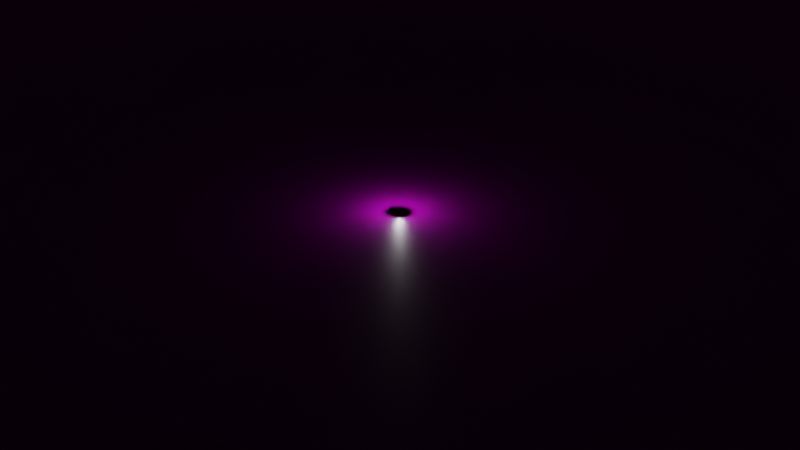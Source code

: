 # Source: StLocation.blend  (saved by Blender 3.4.6; exported with 4.5.12 LTS)
import bpy
from mathutils import Matrix  # noqa: F401  (used for matrix-valued properties, if any)

bpy.ops.wm.read_factory_settings(use_empty=True)
scene = bpy.context.scene
scene.name = 'Scene'

# ---- collections
col_collection = bpy.data.collections.new('Collection'); scene.collection.children.link(col_collection)

# ---- images (referenced by path relative to the original .blend; pixels are not part of the script)
import os
ASSET_DIR = os.environ.get("B2B_ASSET_DIR", "")  # directory of the original .blend (textures are referenced by path, not embedded)
HERE = os.path.dirname(os.path.abspath(__file__))  # packed textures are extracted next to this script under _unpacked/

def load_image(name, relpath, width, height, colorspace="sRGB"):
    """Load a texture the original file referenced (path relative to the .blend, or extracted next to this script)."""
    p = next((c for c in (os.path.join(HERE, relpath), os.path.join(ASSET_DIR, relpath)) if relpath and os.path.exists(c)), "")
    if p:
        img = bpy.data.images.load(p, check_existing=True)
        img.name = name
    else:  # same state as the original file: an image datablock whose file is absent (Cycles renders it pink)
        img = bpy.data.images.new(name, width, height)
        img.source = "FILE"
        img.filepath = "//" + (relpath or name)
    img.colorspace_settings.name = colorspace
    return img
img_tex_gradient4_png = load_image('TEX_Gradient4.png', 'TEX_Gradient4.png', 1024, 1024, 'sRGB')

# ---- materials (node trees are filled in below, after node groups)
mat_gradient = bpy.data.materials.new('Gradient')
mat_gradient.alpha_threshold = 0.0
mat_gradient.use_transparent_shadow = False
mat_gradient.line_color = (0.0, 0.0, 0.0, 1.0)

# ---- material node trees
mat_gradient.use_nodes = True; mat_gradient.node_tree.nodes.clear()
_N = mat_gradient.node_tree.nodes; _L = mat_gradient.node_tree.links
n0 = _N.new('ShaderNodeOutputMaterial'); n0.name = 'Material Output'; n0.location = (300, 300)
n1 = _N.new('ShaderNodeBsdfPrincipled'); n1.name = 'Principled BSDF'; n1.location = (10, 300)
n1.distribution = 'GGX'
n1.subsurface_method = 'RANDOM_WALK_SKIN'
n1.inputs[2].default_value = 0.4
n1.inputs[3].default_value = 1.45
n1.inputs[27].default_value = (0.0, 0.0, 0.0, 1.0)
n1.inputs[28].default_value = 1.0
n2 = _N.new('ShaderNodeTexImage'); n2.name = 'Image Texture'; n2.location = (-330, 191)
n2.image = img_tex_gradient4_png
_L.new(n1.outputs[0], n0.inputs[0])
_L.new(n2.outputs[0], n1.inputs[0])
n0.is_active_output = True

# ---- world
world_world = bpy.data.worlds.new('World'); scene.world = world_world
world_world.use_nodes = True; world_world.node_tree.nodes.clear()
_N = world_world.node_tree.nodes; _L = world_world.node_tree.links
n0 = _N.new('ShaderNodeOutputWorld'); n0.name = 'World Output'; n0.location = (300, 300)
n1 = _N.new('ShaderNodeBackground'); n1.name = 'Background'; n1.location = (10, 300)
n1.inputs[0].default_value = (0.05088, 0.05088, 0.05088, 1.0)
_L.new(n1.outputs[0], n0.inputs[0])
n0.is_active_output = True
world_world.color = (0.05088, 0.05088, 0.05088)
world_world.use_sun_shadow = False
world_world.sun_shadow_jitter_overblur = 0.0

# ---- cameras
cam_camera = bpy.data.cameras.new('Camera')
cam_camera.clip_end = 100.0
cam_camera.ortho_scale = 7.314

# ---- lights
light_light = bpy.data.lights.new('Light', 'POINT')
light_light.transmission_factor = 0.0
light_light.energy = 1000.0
light_light.shadow_soft_size = 0.1
light_light.shadow_maximum_resolution = 0.006
light_light.use_absolute_resolution = True

# ---- meshes
me_cube = bpy.data.meshes.new('Cube')
me_cube.from_pydata([(0.4049, 1.0, 2.0), (1.0, 0.4049, 2.0), (0.6326, 0.9547, 2.0), (0.8257, 0.8257, 2.0), (0.9547, 0.6326, 2.0), (1.0, 0.4049, 0.0), (0.4049, 1.0, 0.0), (0.9547, 0.6326, 0.0), (0.8257, 0.8257, 0.0), (0.6326, 0.9547, 0.0), (1.0, -0.9632, 2.0), (0.4049, -1.558, 2.0), (0.9547, -1.191, 2.0), (0.8257, -1.384, 2.0), (0.6326, -1.513, 2.0), (0.4049, -1.558, 0.0), (1.0, -0.9632, 0.0), (0.6326, -1.513, 0.0), (0.8257, -1.384, 0.0), (0.9547, -1.191, 0.0), (-1.0, 0.4049, 2.0), (-0.4049, 1.0, 2.0), (-0.9547, 0.6326, 2.0), (-0.8257, 0.8257, 2.0), (-0.6326, 0.9547, 2.0), (-0.4049, 1.0, 0.0), (-1.0, 0.4049, 0.0), (-0.6326, 0.9547, 0.0), (-0.8257, 0.8257, 0.0), (-0.9547, 0.6326, 0.0), (-0.4049, -1.558, 2.0), (-1.0, -0.9632, 2.0), (-0.6326, -1.513, 2.0), (-0.8257, -1.384, 2.0), (-0.9547, -1.191, 2.0), (-1.0, -0.9632, 0.0), (-0.4049, -1.558, 0.0), (-0.9547, -1.191, 0.0), (-0.8257, -1.384, 0.0), (-0.6326, -1.513, 0.0), (0.7315, 0.7221, 0.0), (0.4682, 0.7536, 0.0), (-0.4682, 0.7536, 0.0), (-0.7315, 0.7221, 0.0), (0.7662, 0.4361, 0.0), (0.08969, 0.09044, 0.0), (-0.08969, 0.09044, 0.0), (-0.7662, 0.4361, 0.0), (0.7662, -0.9945, 0.0), (0.4904, -1.005, 0.0), (-0.4904, -1.005, 0.0), (-0.7662, -0.9945, 0.0), (0.7315, -1.28, 0.0), (0.4682, -1.312, 0.0), (-0.4682, -1.312, 0.0), (-0.7315, -1.28, 0.0), (-0.7315, 0.7221, 2.0), (-0.4682, 0.7536, 2.0), (0.4682, 0.7536, 2.0), (0.7315, 0.7221, 2.0), (-0.7662, 0.4361, 2.0), (-0.4904, 0.4471, 2.0), (0.4904, 0.4471, 2.0), (0.7662, 0.4361, 2.0), (-0.7662, -0.9945, 2.0), (-0.4904, -1.005, 2.0), (0.4904, -1.005, 2.0), (0.7662, -0.9945, 2.0), (-0.7315, -1.28, 2.0), (-0.4682, -1.312, 2.0), (0.4682, -1.312, 2.0), (0.7315, -1.28, 2.0), (-0.7644, -1.55, -0.0009379), (-0.7644, -1.55, 0.7492), (-0.7644, -1.417, -0.0009379), (-0.7644, -1.417, 0.7492), (0.7644, -1.55, -0.0009379), (0.7644, -1.55, 0.7492), (0.7644, -1.417, -0.0009379), (0.7644, -1.417, 0.7492), (0.6408, -1.417, -0.0009378), (-0.6408, -1.417, -0.0009378), (-0.6408, -1.417, 0.7492), (0.6408, -1.417, 0.7492), (-0.6408, -1.55, -0.0009378), (0.6408, -1.55, -0.0009378), (0.6408, -1.55, 0.7492), (-0.6408, -1.55, 0.7492), (-0.7644, -1.55, 0.7839), (-0.7644, -1.382, 0.7839), (-0.7644, -1.382, -0.0009379), (-0.6408, -1.382, -0.0009378), (0.6408, -1.382, 0.7839), (0.7644, -1.382, 0.7839), (0.7644, -1.382, -0.0009379), (0.7644, -1.55, 0.7839), (-0.6408, -1.55, 0.7839), (0.6408, -1.382, -0.0009378), (-0.6408, -1.382, 0.7839), (0.6408, -1.55, 0.7839), (-0.7644, -1.55, 1.47), (-0.7644, -1.382, 1.47), (0.6408, -1.382, 1.47), (0.7644, -1.382, 1.47), (0.7644, -1.55, 1.47), (-0.6408, -1.55, 1.47), (-0.6408, -1.382, 1.47), (0.6408, -1.55, 1.47), (2.525e-09, 0.3196, 0.0), (1.994e-09, 0.2669, 0.005249), (0.06234, 0.3134, 0.0), (0.05206, 0.2617, 0.005249), (0.1223, 0.2952, 0.0), (0.1021, 0.2465, 0.005249), (0.1775, 0.2657, 0.0), (0.1483, 0.2219, 0.005249), (0.226, 0.226, 0.0), (0.1887, 0.1887, 0.005249), (0.2657, 0.1775, 0.0), (0.2219, 0.1483, 0.005249), (0.2952, 0.1223, 0.0), (0.2465, 0.1021, 0.005249), (0.3134, 0.06234, 0.0), (0.2617, 0.05206, 0.005249), (0.3196, 1.381e-09, 0.0), (0.2669, 1.391e-09, 0.005249), (0.3134, -0.06234, 0.0), (0.2617, -0.05206, 0.005249), (0.2952, -0.1223, 0.0), (0.2465, -0.1021, 0.005249), (0.2657, -0.1775, 0.0), (0.2219, -0.1483, 0.005249), (0.226, -0.226, 0.0), (0.1887, -0.1887, 0.005249), (0.1775, -0.2657, 0.0), (0.1483, -0.2219, 0.005249), (0.1223, -0.2952, 0.0), (0.1021, -0.2465, 0.005249), (0.06234, -0.3134, 0.0), (0.05206, -0.2617, 0.005249), (2.525e-09, -0.3196, 0.0), (1.994e-09, -0.2669, 0.005249), (-0.06234, -0.3134, 0.0), (-0.05206, -0.2617, 0.005249), (-0.1223, -0.2952, 0.0), (-0.1021, -0.2465, 0.005249), (-0.1775, -0.2657, 0.0), (-0.1483, -0.2219, 0.005249), (-0.226, -0.226, 0.0), (-0.1887, -0.1887, 0.005249), (-0.2657, -0.1775, 0.0), (-0.2219, -0.1483, 0.005249), (-0.2952, -0.1223, 0.0), (-0.2465, -0.1021, 0.005249), (-0.3134, -0.06234, 0.0), (-0.2617, -0.05206, 0.005249), (-0.3196, 1.381e-09, 0.0), (-0.2669, 1.391e-09, 0.005249), (-0.3134, 0.06234, 0.0), (-0.2617, 0.05206, 0.005249), (-0.2952, 0.1223, 0.0), (-0.2465, 0.1021, 0.005249), (-0.2657, 0.1775, 0.0), (-0.2219, 0.1483, 0.005249), (-0.226, 0.226, 0.0), (-0.1887, 0.1887, 0.005249), (-0.1775, 0.2657, 0.0), (-0.1483, 0.2219, 0.005249), (-0.1223, 0.2952, 0.0), (-0.1021, 0.2465, 0.005249), (-0.06234, 0.3134, 0.0), (-0.05206, 0.2617, 0.005249), (1.0, -0.2792, 0.0), (1.0, -0.2792, 2.0), (-1.0, -0.2792, 2.0), (-1.0, -0.2792, 0.0), (0.7662, -0.2792, 0.0), (0.08969, -0.08894, 0.0), (-0.08969, -0.08894, 0.0), (-0.7662, -0.2792, 0.0), (-0.7662, -0.2792, 2.0), (-0.4904, -0.2792, 2.0), (0.4904, -0.2792, 2.0), (0.7662, -0.2792, 2.0), (1.0, 0.06287, 2.0), (-1.0, 0.06287, 2.0), (1.0, 0.06287, 0.0), (-1.0, 0.06287, 0.0), (0.7662, 0.07849, 0.0), (0.1268, 0.0007487, 0.0), (-0.1268, 0.0007487, 0.0), (-0.7662, 0.07849, 0.0), (-0.7662, 0.07849, 2.0), (-0.4904, 0.08397, 2.0), (0.4904, 0.08397, 2.0), (0.7662, 0.07849, 2.0), (0.0, 1.0, 0.0), (0.0, 1.0, 2.0), (0.0, -1.558, 2.0), (0.0, -1.558, 0.0), (0.0, 0.7536, 0.0), (8.946e-09, 0.1276, 0.0), (2.98e-08, -1.005, 0.0), (0.0, -1.312, 0.0), (0.0, 0.7536, 2.0), (-2.98e-08, 0.4471, 2.0), (-2.98e-08, -1.005, 2.0), (0.0, -1.312, 2.0), (-2.98e-08, -0.2792, 2.0), (3.023e-08, -0.1261, 0.0), (3.177e-08, 0.0007487, 0.0), (-2.98e-08, 0.08397, 2.0), (-2.727e-08, 0.7129, 0.0), (0.5035, 0.5043, 0.0), (0.7121, 0.0007488, 0.0), (0.5035, -0.5028, 0.0), (-0.7121, 0.0007487, 0.0), (-0.5035, -0.5028, 0.0), (8.026e-08, -0.7114, 0.0), (-0.5035, 0.5043, 0.0), (-1.917e-08, 0.5474, 0.0), (0.3866, 0.3873, 0.0), (0.5467, 0.0007488, 0.0), (0.3866, -0.3858, 0.0), (-0.3866, -0.3858, 0.0), (-0.5467, 0.0007487, 0.0), (6.477e-08, -0.5459, 0.0), (-0.3866, 0.3873, 0.0), (0.6408, -1.403, 0.007233), (-0.6408, -1.399, 0.004291), (-0.6408, -1.402, 0.7347), (0.6408, -1.397, 0.757), (-0.6408, -1.374, 0.6896), (-0.6408, -1.401, 0.6469), (-0.6408, -1.372, 0.6064), (-0.6408, -1.399, 0.5669), (-0.6408, -1.371, 0.5269), (-0.6408, -1.398, 0.4855), (-0.6408, -1.371, 0.441), (-0.6408, -1.399, 0.3947), (-0.6408, -1.371, 0.3462), (-0.6408, -1.399, 0.2954), (-0.6408, -1.372, 0.2431), (-0.6408, -1.399, 0.1928), (-0.6408, -1.371, 0.1457), (-0.6408, -1.398, 0.0992), (-0.6408, -1.371, 0.05191), (0.6408, -1.367, 0.7138), (0.6408, -1.393, 0.6701), (0.6408, -1.364, 0.626), (0.6408, -1.39, 0.579), (0.6408, -1.362, 0.5302), (0.6408, -1.39, 0.4796), (0.6408, -1.364, 0.4291), (0.6408, -1.393, 0.3791), (0.6408, -1.368, 0.3307), (0.6408, -1.398, 0.2837), (0.6408, -1.373, 0.2382), (0.6408, -1.402, 0.193), (0.6408, -1.375, 0.1479), (0.6408, -1.403, 0.1023), (0.6408, -1.375, 0.05571), (0.3845, -1.402, 0.001409), (0.1282, -1.398, 0.006891), (-0.1282, -1.399, 0.007323), (-0.3845, -1.391, 0.01677), (-0.3845, -1.399, 0.7506), (-0.1282, -1.402, 0.7494), (0.1282, -1.403, 0.7492), (0.3845, -1.402, 0.7504), (-0.3845, -1.363, 0.06601), (-0.1282, -1.371, 0.0582), (0.1282, -1.368, 0.05784), (0.3845, -1.374, 0.05066), (-0.3845, -1.389, 0.1149), (-0.1282, -1.398, 0.108), (0.1282, -1.393, 0.109), (0.3845, -1.4, 0.09925), (-0.3845, -1.362, 0.1616), (-0.1282, -1.371, 0.156), (0.1282, -1.364, 0.1599), (0.3845, -1.372, 0.1472), (-0.3845, -1.391, 0.2069), (-0.1282, -1.399, 0.2024), (0.1282, -1.39, 0.2087), (0.3845, -1.399, 0.1938), (-0.3845, -1.364, 0.2533), (-0.1282, -1.371, 0.2478), (0.1282, -1.362, 0.256), (0.3845, -1.371, 0.2398), (-0.3845, -1.39, 0.3017), (-0.1282, -1.399, 0.2907), (0.1282, -1.39, 0.3008), (0.3845, -1.399, 0.285), (-0.3845, -1.362, 0.3496), (-0.1282, -1.371, 0.3336), (0.1282, -1.364, 0.3446), (0.3845, -1.371, 0.3302), (-0.3845, -1.39, 0.3954), (-0.1282, -1.399, 0.3758), (0.1282, -1.393, 0.3872), (0.3845, -1.4, 0.3755), (-0.3845, -1.363, 0.4416), (-0.1282, -1.371, 0.419), (0.1282, -1.367, 0.43), (0.3845, -1.372, 0.424), (-0.3845, -1.389, 0.4888), (-0.1282, -1.398, 0.4644), (0.1282, -1.397, 0.4731), (0.3845, -1.399, 0.4726), (-0.3845, -1.362, 0.5336), (-0.1282, -1.371, 0.5104), (0.1282, -1.371, 0.5171), (0.3845, -1.371, 0.5208), (-0.3845, -1.391, 0.5778), (-0.1282, -1.399, 0.558), (0.1282, -1.401, 0.5622), (0.3845, -1.399, 0.5676), (-0.3845, -1.365, 0.6208), (-0.1282, -1.372, 0.606), (0.1282, -1.374, 0.6084), (0.3845, -1.371, 0.6138), (-0.3845, -1.395, 0.6634), (-0.1282, -1.401, 0.6546), (0.1282, -1.403, 0.6554), (0.3845, -1.4, 0.6593), (-0.3845, -1.369, 0.7064), (-0.1282, -1.374, 0.7026), (0.1282, -1.375, 0.7023), (0.3845, -1.373, 0.7049), (0.581, -1.205, 0.0008299), (0.581, -1.205, 0.1635), (0.581, -1.042, 0.0008299), (0.581, -1.042, 0.1635), (0.7436, -1.205, 0.0008299), (0.7436, -1.205, 0.1635), (0.7436, -1.042, 0.0008299), (0.7436, -1.042, 0.1635), (0.66, -1.042, 0.0008299), (0.6646, -1.042, 0.0008299), (0.6646, -1.042, 0.1635), (0.66, -1.042, 0.1635), (0.6646, -1.205, 0.0008299), (0.66, -1.205, 0.0008299), (0.66, -1.205, 0.1635), (0.6646, -1.205, 0.1635), (0.581, -1.205, 0.166), (0.581, -1.042, 0.166), (0.7436, -1.042, 0.166), (0.7436, -1.205, 0.166), (0.66, -1.042, 0.166), (0.66, -1.205, 0.166), (0.6646, -1.205, 0.166), (0.6646, -1.042, 0.166), (0.9094, -0.9534, 0.0008299), (0.9094, -0.9534, 0.1635), (0.7506, -0.9182, 0.0008299), (0.7506, -0.9182, 0.1635), (0.9446, -0.7946, 0.0008299), (0.9446, -0.7946, 0.1635), (0.7858, -0.7594, 0.0008299), (0.7858, -0.7594, 0.1635), (0.7677, -0.8411, 0.0008299), (0.7687, -0.8365, 0.0008299), (0.7687, -0.8365, 0.1635), (0.7677, -0.8411, 0.1635), (0.9275, -0.8717, 0.0008299), (0.9265, -0.8763, 0.0008299), (0.9265, -0.8763, 0.1635), (0.9275, -0.8717, 0.1635), (0.9094, -0.9534, 0.166), (0.7506, -0.9182, 0.166), (0.7858, -0.7594, 0.166), (0.9446, -0.7946, 0.166), (0.7677, -0.8411, 0.166), (0.9265, -0.8763, 0.166), (0.9275, -0.8717, 0.166), (0.7687, -0.8365, 0.166), (0.7291, -1.016, -0.0009388), (0.7291, -1.016, 0.08787), (0.6424, -0.9966, -0.0009388), (0.6424, -0.9966, 0.08787), (0.7483, -0.9291, -0.0009388), (0.7483, -0.9291, 0.08787), (0.6616, -0.9099, -0.0009388), (0.6616, -0.9099, 0.08787), (0.6517, -0.9544, -0.0009388), (0.6523, -0.952, -0.0009388), (0.6523, -0.952, 0.08787), (0.6517, -0.9544, 0.08787), (0.739, -0.9712, -0.0009388), (0.7384, -0.9737, -0.0009388), (0.7384, -0.9737, 0.08787), (0.739, -0.9712, 0.08787), (0.7291, -1.016, 0.08924), (0.6424, -0.9966, 0.08924), (0.6616, -0.9099, 0.08924), (0.7483, -0.9291, 0.08924), (0.6517, -0.9544, 0.08924), (0.7384, -0.9737, 0.08924), (0.739, -0.9712, 0.08924), (0.6523, -0.952, 0.08924), (0.9081, -0.8607, 0.1674), (0.9081, -0.8607, 0.2562), (0.8599, -0.9352, 0.1674), (0.8599, -0.9352, 0.2562), (0.8335, -0.8124, 0.1674), (0.8335, -0.8124, 0.2562), (0.7853, -0.887, 0.1674), (0.7853, -0.887, 0.2562), (0.8237, -0.9118, 0.1674), (0.8215, -0.9104, 0.1674), (0.8215, -0.9104, 0.2562), (0.8237, -0.9118, 0.2562), (0.8698, -0.8359, 0.1674), (0.8719, -0.8372, 0.1674), (0.8719, -0.8372, 0.2562), (0.8698, -0.8359, 0.2562), (0.9081, -0.8607, 0.2576), (0.8599, -0.9352, 0.2576), (0.7853, -0.887, 0.2576), (0.8335, -0.8124, 0.2576), (0.8237, -0.9118, 0.2576), (0.8719, -0.8372, 0.2576), (0.8698, -0.8359, 0.2576), (0.8215, -0.9104, 0.2576), (-0.6954, -1.208, 0.002231), (-0.6954, -1.208, 0.09104), (-0.7436, -1.283, 0.002231), (-0.7436, -1.283, 0.09104), (-0.7699, -1.16, 0.002231), (-0.7699, -1.16, 0.09104), (-0.8182, -1.234, 0.002231), (-0.8182, -1.234, 0.09104), (-0.7798, -1.259, 0.002231), (-0.7819, -1.258, 0.002231), (-0.7819, -1.258, 0.09104), (-0.7798, -1.259, 0.09104), (-0.7337, -1.183, 0.002231), (-0.7316, -1.185, 0.002231), (-0.7316, -1.185, 0.09104), (-0.7337, -1.183, 0.09104), (-0.6954, -1.208, 0.09241), (-0.7436, -1.283, 0.09241), (-0.8182, -1.234, 0.09241), (-0.7699, -1.16, 0.09241), (-0.7798, -1.259, 0.09241), (-0.7316, -1.185, 0.09241), (-0.7337, -1.183, 0.09241), (-0.7819, -1.258, 0.09241)], [], [(9, 40, 7, 8), (187, 26, 20, 185), (199, 36, 30, 198), (24, 56, 22, 23), (172, 16, 10, 173), (0, 6, 9, 2), (2, 9, 8, 3), (3, 8, 7, 4), (4, 7, 5, 1), (35, 31, 34, 37), (37, 34, 33, 38), (38, 33, 32, 39), (39, 32, 30, 36), (10, 16, 19, 12), (12, 19, 18, 13), (13, 18, 17, 14), (14, 17, 15, 11), (20, 26, 29, 22), (22, 29, 28, 23), (23, 28, 27, 24), (24, 27, 25, 21), (196, 6, 0, 197), (40, 44, 5, 7), (176, 48, 16, 172), (48, 52, 19, 16), (52, 17, 18, 19), (6, 41, 40, 9), (41, 213, 44, 40), (215, 49, 48, 176), (49, 53, 52, 48), (53, 15, 17, 52), (196, 200, 41, 6), (200, 212, 213, 41), (218, 202, 49, 215), (202, 203, 53, 49), (203, 199, 15, 53), (27, 43, 42, 25), (43, 47, 219, 42), (179, 51, 50, 217), (51, 55, 54, 50), (55, 39, 36, 54), (28, 29, 43, 27), (29, 26, 47, 43), (175, 35, 51, 179), (35, 37, 55, 51), (37, 38, 39, 55), (56, 60, 20, 22), (180, 64, 31, 174), (64, 68, 34, 31), (68, 32, 33, 34), (21, 57, 56, 24), (57, 61, 60, 56), (181, 65, 64, 180), (65, 69, 68, 64), (69, 30, 32, 68), (197, 204, 57, 21), (204, 205, 61, 57), (208, 206, 65, 181), (206, 207, 69, 65), (207, 198, 30, 69), (2, 59, 58, 0), (59, 63, 62, 58), (183, 67, 66, 182), (67, 71, 70, 66), (71, 14, 11, 70), (3, 4, 59, 2), (4, 1, 63, 59), (173, 10, 67, 183), (10, 12, 71, 67), (12, 13, 14, 71), (72, 73, 75, 74), (79, 78, 94, 93), (78, 79, 77, 76), (84, 87, 73, 72), (80, 78, 76, 85), (87, 82, 98, 96), (75, 73, 88, 89), (83, 82, 87, 86), (74, 81, 84, 72), (81, 80, 85, 84), (76, 77, 86, 85), (85, 86, 87, 84), (80, 83, 92, 97), (81, 82, 83, 80), (97, 92, 93, 94), (89, 88, 100, 101), (96, 98, 106, 105), (90, 89, 98, 91), (86, 77, 95, 99), (74, 75, 89, 90), (78, 80, 97, 94), (82, 81, 91, 98), (81, 74, 90, 91), (73, 87, 96, 88), (77, 79, 93, 95), (83, 86, 99, 92), (106, 101, 100, 105), (103, 102, 107, 104), (99, 95, 104, 107), (95, 93, 103, 104), (93, 92, 102, 103), (92, 99, 107, 102), (98, 89, 101, 106), (88, 96, 105, 100), (108, 109, 111, 110), (110, 111, 113, 112), (112, 113, 115, 114), (114, 115, 117, 116), (116, 117, 119, 118), (118, 119, 121, 120), (120, 121, 123, 122), (122, 123, 125, 124), (124, 125, 127, 126), (126, 127, 129, 128), (128, 129, 131, 130), (130, 131, 133, 132), (132, 133, 135, 134), (134, 135, 137, 136), (136, 137, 139, 138), (138, 139, 141, 140), (140, 141, 143, 142), (142, 143, 145, 144), (144, 145, 147, 146), (146, 147, 149, 148), (148, 149, 151, 150), (150, 151, 153, 152), (152, 153, 155, 154), (154, 155, 157, 156), (156, 157, 159, 158), (158, 159, 161, 160), (160, 161, 163, 162), (162, 163, 165, 164), (164, 165, 167, 166), (166, 167, 169, 168), (111, 109, 171, 169, 167, 165, 163, 161, 159, 157, 155, 153, 151, 149, 147, 145, 143, 141, 139, 137, 135, 133, 131, 129, 127, 125, 123, 121, 119, 117, 115, 113), (168, 169, 171, 170), (170, 171, 109, 108), (184, 173, 183, 195), (195, 183, 182, 194), (211, 208, 181, 193), (193, 181, 180, 192), (192, 180, 174, 185), (187, 175, 179, 191), (191, 179, 217, 216), (210, 209, 177, 189), (214, 215, 176, 188), (188, 176, 172, 186), (186, 172, 173, 184), (35, 175, 174, 31), (5, 186, 184, 1), (44, 188, 186, 5), (213, 214, 188, 44), (201, 210, 189, 45), (47, 191, 216, 219), (26, 187, 191, 47), (60, 192, 185, 20), (61, 193, 192, 60), (205, 211, 193, 61), (63, 195, 194, 62), (1, 184, 195, 63), (175, 187, 185, 174), (62, 194, 211, 205), (46, 190, 210, 201), (190, 178, 209, 210), (194, 182, 208, 211), (70, 11, 198, 207), (66, 70, 207, 206), (182, 66, 206, 208), (58, 62, 205, 204), (0, 58, 204, 197), (54, 36, 199, 203), (50, 54, 203, 202), (217, 50, 202, 218), (42, 219, 212, 200), (25, 42, 200, 196), (25, 196, 197, 21), (15, 199, 198, 11), (220, 221, 213, 212), (222, 223, 215, 214), (224, 225, 216, 217), (223, 226, 218, 215), (221, 222, 214, 213), (225, 227, 219, 216), (227, 220, 212, 219), (226, 224, 217, 218), (209, 178, 224, 226), (46, 201, 220, 227), (190, 46, 227, 225), (45, 189, 222, 221), (177, 209, 226, 223), (178, 190, 225, 224), (189, 177, 223, 222), (201, 45, 221, 220), (329, 269, 231, 247), (262, 273, 261, 228), (273, 277, 260, 261), (277, 281, 259, 260), (281, 285, 258, 259), (285, 289, 257, 258), (289, 293, 256, 257), (293, 297, 255, 256), (297, 301, 254, 255), (301, 305, 253, 254), (305, 309, 252, 253), (309, 313, 251, 252), (313, 317, 250, 251), (317, 321, 249, 250), (321, 325, 248, 249), (325, 329, 247, 248), (233, 232, 326, 322), (322, 326, 327, 323), (323, 327, 328, 324), (324, 328, 329, 325), (234, 233, 322, 318), (318, 322, 323, 319), (319, 323, 324, 320), (320, 324, 325, 321), (235, 234, 318, 314), (314, 318, 319, 315), (315, 319, 320, 316), (316, 320, 321, 317), (236, 235, 314, 310), (310, 314, 315, 311), (311, 315, 316, 312), (312, 316, 317, 313), (237, 236, 310, 306), (306, 310, 311, 307), (307, 311, 312, 308), (308, 312, 313, 309), (238, 237, 306, 302), (302, 306, 307, 303), (303, 307, 308, 304), (304, 308, 309, 305), (239, 238, 302, 298), (298, 302, 303, 299), (299, 303, 304, 300), (300, 304, 305, 301), (240, 239, 298, 294), (294, 298, 299, 295), (295, 299, 300, 296), (296, 300, 301, 297), (241, 240, 294, 290), (290, 294, 295, 291), (291, 295, 296, 292), (292, 296, 297, 293), (242, 241, 290, 286), (286, 290, 291, 287), (287, 291, 292, 288), (288, 292, 293, 289), (243, 242, 286, 282), (282, 286, 287, 283), (283, 287, 288, 284), (284, 288, 289, 285), (244, 243, 282, 278), (278, 282, 283, 279), (279, 283, 284, 280), (280, 284, 285, 281), (245, 244, 278, 274), (274, 278, 279, 275), (275, 279, 280, 276), (276, 280, 281, 277), (246, 245, 274, 270), (270, 274, 275, 271), (271, 275, 276, 272), (272, 276, 277, 273), (229, 246, 270, 265), (265, 270, 271, 264), (264, 271, 272, 263), (263, 272, 273, 262), (232, 230, 266, 326), (326, 266, 267, 327), (327, 267, 268, 328), (328, 268, 269, 329), (330, 331, 333, 332), (335, 337, 348, 349), (336, 337, 335, 334), (332, 338, 343, 330), (334, 335, 345, 342), (341, 333, 347, 350), (339, 340, 337, 336), (343, 344, 331, 330), (339, 336, 334, 342), (341, 344, 345, 340), (339, 342, 343, 338), (344, 343, 342, 345), (340, 339, 338, 341), (332, 333, 341, 338), (348, 353, 352, 349), (350, 347, 346, 351), (345, 335, 349, 352), (333, 331, 346, 347), (340, 345, 352, 353), (344, 341, 350, 351), (331, 344, 351, 346), (337, 340, 353, 348), (354, 355, 357, 356), (359, 361, 372, 373), (360, 361, 359, 358), (356, 362, 367, 354), (358, 359, 369, 366), (365, 357, 371, 374), (363, 364, 361, 360), (367, 368, 355, 354), (363, 360, 358, 366), (365, 368, 369, 364), (363, 366, 367, 362), (368, 367, 366, 369), (364, 363, 362, 365), (356, 357, 365, 362), (372, 377, 376, 373), (374, 371, 370, 375), (369, 359, 373, 376), (357, 355, 370, 371), (364, 369, 376, 377), (368, 365, 374, 375), (355, 368, 375, 370), (361, 364, 377, 372), (378, 379, 381, 380), (383, 385, 396, 397), (384, 385, 383, 382), (380, 386, 391, 378), (382, 383, 393, 390), (389, 381, 395, 398), (387, 388, 385, 384), (391, 392, 379, 378), (387, 384, 382, 390), (389, 392, 393, 388), (387, 390, 391, 386), (392, 391, 390, 393), (388, 387, 386, 389), (380, 381, 389, 386), (396, 401, 400, 397), (398, 395, 394, 399), (393, 383, 397, 400), (381, 379, 394, 395), (388, 393, 400, 401), (392, 389, 398, 399), (379, 392, 399, 394), (385, 388, 401, 396), (402, 403, 405, 404), (407, 409, 420, 421), (408, 409, 407, 406), (404, 410, 415, 402), (406, 407, 417, 414), (413, 405, 419, 422), (411, 412, 409, 408), (415, 416, 403, 402), (411, 408, 406, 414), (413, 416, 417, 412), (411, 414, 415, 410), (416, 415, 414, 417), (412, 411, 410, 413), (404, 405, 413, 410), (420, 425, 424, 421), (422, 419, 418, 423), (417, 407, 421, 424), (405, 403, 418, 419), (412, 417, 424, 425), (416, 413, 422, 423), (403, 416, 423, 418), (409, 412, 425, 420), (426, 427, 429, 428), (431, 433, 444, 445), (432, 433, 431, 430), (428, 434, 439, 426), (430, 431, 441, 438), (437, 429, 443, 446), (435, 436, 433, 432), (439, 440, 427, 426), (435, 432, 430, 438), (437, 440, 441, 436), (435, 438, 439, 434), (440, 439, 438, 441), (436, 435, 434, 437), (428, 429, 437, 434), (444, 449, 448, 445), (446, 443, 442, 447), (441, 431, 445, 448), (429, 427, 442, 443), (436, 441, 448, 449), (440, 437, 446, 447), (427, 440, 447, 442), (433, 436, 449, 444)])
me_cube.polygons.foreach_set('use_smooth', [1, 1, 1, 1, 1, 1, 1, 1, 1, 1, 1, 1, 1, 1, 1, 1, 1, 1, 1, 1, 1, 1, 1, 1, 1, 1, 1, 1, 1, 1, 1, 1, 1, 1, 1, 1, 1, 1, 1, 1, 1, 1, 1, 1, 1, 1, 1, 1, 1, 1, 1, 1, 1, 1, 1, 1, 1, 1, 1, 1, 1, 1, 1, 1, 1, 1, 1, 1, 1, 1, 0, 0, 0, 0, 0, 0, 0, 0, 0, 0, 0, 0, 0, 0, 0, 0, 0, 0, 0, 0, 0, 0, 0, 0, 0, 0, 0, 0, 0, 0, 0, 0, 0, 0, 0, 0, 0, 0, 0, 0, 0, 0, 0, 0, 0, 0, 0, 0, 0, 0, 0, 0, 0, 0, 0, 0, 0, 0, 0, 0, 0, 0, 0, 0, 0, 0, 0, 1, 1, 1, 1, 1, 1, 1, 1, 1, 1, 1, 1, 1, 1, 1, 1, 1, 1, 1, 1, 1, 1, 1, 1, 1, 1, 1, 1, 1, 1, 1, 1, 1, 1, 1, 1, 1, 1, 1, 1, 1, 1, 1, 1, 1, 1, 1, 1, 1, 1, 1, 1, 1, 1, 1, 1, 0, 0, 0, 0, 0, 0, 0, 0, 0, 0, 0, 0, 0, 0, 0, 0, 0, 0, 0, 0, 0, 0, 0, 0, 0, 0, 0, 0, 0, 0, 0, 0, 0, 0, 0, 0, 0, 0, 0, 0, 0, 0, 0, 0, 0, 0, 0, 0, 0, 0, 0, 0, 0, 0, 0, 0, 0, 0, 0, 0, 0, 0, 0, 0, 0, 0, 0, 0, 0, 0, 0, 0, 0, 0, 0, 0, 0, 0, 0, 0, 0, 0, 0, 0, 0, 0, 0, 0, 0, 0, 0, 0, 0, 0, 0, 0, 0, 0, 0, 0, 0, 0, 0, 0, 0, 0, 0, 0, 0, 0, 0, 0, 0, 0, 0, 0, 0, 0, 0, 0, 0, 0, 0, 0, 0, 0, 0, 0, 0, 0, 0, 0, 0, 0, 0, 0, 0, 0, 0, 0, 0, 0, 0, 0, 0, 0, 0, 0, 0, 0, 0, 0, 0, 0, 0, 0, 0, 0, 0, 0, 0, 0, 0, 0, 0, 0, 0, 0, 0, 0, 0, 0, 0, 0, 0, 0, 0, 0, 0, 0, 0, 0, 0, 0, 0, 0, 0, 0, 0, 0])
_uv = me_cube.uv_layers.new(name='UVMap')
_uv.uv.foreach_set('vector', [0.7072, 0.5217, 0.7072, 0.5217, 0.7071, 0.5217, 0.7072, 0.5217, 0.7079, 0.5217, 0.7079, 0.5217, 0.7079, 0.5094, 0.7079, 0.5094, 0.7075, 0.5217, 0.7077, 0.5217, 0.7077, 0.5094, 0.7076, 0.5094, 0.7078, 0.5094, 0.7078, 0.5094, 0.7079, 0.5094, 0.7079, 0.5094, 0.7071, 0.5217, 0.7071, 0.5217, 0.7072, 0.5094, 0.7072, 0.5094, 0.7074, 0.5094, 0.7073, 0.5217, 0.7072, 0.5217, 0.7073, 0.5094, 0.7073, 0.5094, 0.7072, 0.5217, 0.7072, 0.5217, 0.7072, 0.5094, 0.7072, 0.5094, 0.7072, 0.5217, 0.7071, 0.5217, 0.7072, 0.5094, 0.7072, 0.5094, 0.7071, 0.5217, 0.7071, 0.5217, 0.7072, 0.5094, 0.7079, 0.5217, 0.7079, 0.5094, 0.7079, 0.5094, 0.7079, 0.5217, 0.7079, 0.5217, 0.7079, 0.5094, 0.7079, 0.5094, 0.7078, 0.5217, 0.7078, 0.5217, 0.7079, 0.5094, 0.7078, 0.5094, 0.7077, 0.5217, 0.7077, 0.5217, 0.7078, 0.5094, 0.7077, 0.5094, 0.7077, 0.5217, 0.7072, 0.5094, 0.7071, 0.5217, 0.7071, 0.5217, 0.7072, 0.5094, 0.7072, 0.5094, 0.7071, 0.5217, 0.7072, 0.5217, 0.7072, 0.5094, 0.7072, 0.5094, 0.7072, 0.5217, 0.7072, 0.5217, 0.7073, 0.5094, 0.7073, 0.5094, 0.7072, 0.5217, 0.7073, 0.5217, 0.7074, 0.5094, 0.7079, 0.5094, 0.7079, 0.5217, 0.7079, 0.5217, 0.7079, 0.5094, 0.7079, 0.5094, 0.7079, 0.5217, 0.7078, 0.5217, 0.7079, 0.5094, 0.7079, 0.5094, 0.7078, 0.5217, 0.7077, 0.5217, 0.7078, 0.5094, 0.7078, 0.5094, 0.7077, 0.5217, 0.7077, 0.5217, 0.7077, 0.5094, 0.7075, 0.5217, 0.7073, 0.5217, 0.7074, 0.5094, 0.7076, 0.5094, 0.7072, 0.5217, 0.7072, 0.5217, 0.7071, 0.5217, 0.7071, 0.5217, 0.7072, 0.5217, 0.7072, 0.5217, 0.7071, 0.5217, 0.7071, 0.5217, 0.7072, 0.5217, 0.7072, 0.5217, 0.7071, 0.5217, 0.7071, 0.5217, 0.7072, 0.5217, 0.7072, 0.5217, 0.7072, 0.5217, 0.7071, 0.5217, 0.7073, 0.5217, 0.7073, 0.5217, 0.7072, 0.5217, 0.7072, 0.5217, 0.7073, 0.5217, 0.7073, 0.5271, 0.7072, 0.5217, 0.7072, 0.5217, 0.7073, 0.5271, 0.7073, 0.5217, 0.7072, 0.5217, 0.7072, 0.5217, 0.7073, 0.5217, 0.7073, 0.5217, 0.7072, 0.5217, 0.7072, 0.5217, 0.7073, 0.5217, 0.7073, 0.5217, 0.7072, 0.5217, 0.7072, 0.5217, 0.7075, 0.5217, 0.7075, 0.5217, 0.7073, 0.5217, 0.7073, 0.5217, 0.7075, 0.5217, 0.7075, 0.5271, 0.7073, 0.5271, 0.7073, 0.5217, 0.7075, 0.5271, 0.7075, 0.5217, 0.7073, 0.5217, 0.7073, 0.5271, 0.7075, 0.5217, 0.7075, 0.5217, 0.7073, 0.5217, 0.7073, 0.5217, 0.7075, 0.5217, 0.7075, 0.5217, 0.7073, 0.5217, 0.7073, 0.5217, 0.7077, 0.5217, 0.7078, 0.5217, 0.7077, 0.5217, 0.7077, 0.5217, 0.7078, 0.5217, 0.7078, 0.5217, 0.7077, 0.5271, 0.7077, 0.5217, 0.7078, 0.5217, 0.7078, 0.5217, 0.7077, 0.5217, 0.7077, 0.5271, 0.7078, 0.5217, 0.7078, 0.5217, 0.7077, 0.5217, 0.7077, 0.5217, 0.7078, 0.5217, 0.7077, 0.5217, 0.7077, 0.5217, 0.7077, 0.5217, 0.7078, 0.5217, 0.7079, 0.5217, 0.7078, 0.5217, 0.7077, 0.5217, 0.7079, 0.5217, 0.7079, 0.5217, 0.7078, 0.5217, 0.7078, 0.5217, 0.7079, 0.5217, 0.7079, 0.5217, 0.7078, 0.5217, 0.7078, 0.5217, 0.7079, 0.5217, 0.7079, 0.5217, 0.7078, 0.5217, 0.7078, 0.5217, 0.7079, 0.5217, 0.7078, 0.5217, 0.7077, 0.5217, 0.7078, 0.5217, 0.7078, 0.5094, 0.7079, 0.5094, 0.7079, 0.5094, 0.7079, 0.5094, 0.7079, 0.5094, 0.7079, 0.5094, 0.7079, 0.5094, 0.7079, 0.5094, 0.7079, 0.5094, 0.7078, 0.5094, 0.7079, 0.5094, 0.7079, 0.5094, 0.7078, 0.5094, 0.7078, 0.5094, 0.7079, 0.5094, 0.7079, 0.5094, 0.7077, 0.5094, 0.7077, 0.5094, 0.7078, 0.5094, 0.7078, 0.5094, 0.7077, 0.5094, 0.7077, 0.5094, 0.7079, 0.5094, 0.7078, 0.5094, 0.7077, 0.5094, 0.7077, 0.5094, 0.7079, 0.5094, 0.7079, 0.5094, 0.7077, 0.5094, 0.7077, 0.5094, 0.7078, 0.5094, 0.7079, 0.5094, 0.7077, 0.5094, 0.7077, 0.5094, 0.7078, 0.5094, 0.7078, 0.5094, 0.7076, 0.5094, 0.7076, 0.5094, 0.7077, 0.5094, 0.7077, 0.5094, 0.7076, 0.5094, 0.7076, 0.5094, 0.7077, 0.5094, 0.7077, 0.5094, 0.7076, 0.5094, 0.7076, 0.5094, 0.7077, 0.5094, 0.7077, 0.5094, 0.7076, 0.5094, 0.7076, 0.5094, 0.7077, 0.5094, 0.7077, 0.5094, 0.7076, 0.5094, 0.7076, 0.5094, 0.7077, 0.5094, 0.7077, 0.5094, 0.7073, 0.5094, 0.7073, 0.5094, 0.7074, 0.5094, 0.7074, 0.5094, 0.7073, 0.5094, 0.7072, 0.5094, 0.7074, 0.5094, 0.7074, 0.5094, 0.7072, 0.5094, 0.7072, 0.5094, 0.7074, 0.5094, 0.7074, 0.5094, 0.7072, 0.5094, 0.7073, 0.5094, 0.7074, 0.5094, 0.7074, 0.5094, 0.7073, 0.5094, 0.7073, 0.5094, 0.7074, 0.5094, 0.7074, 0.5094, 0.7072, 0.5094, 0.7072, 0.5094, 0.7073, 0.5094, 0.7073, 0.5094, 0.7072, 0.5094, 0.7072, 0.5094, 0.7072, 0.5094, 0.7073, 0.5094, 0.7072, 0.5094, 0.7072, 0.5094, 0.7072, 0.5094, 0.7072, 0.5094, 0.7072, 0.5094, 0.7072, 0.5094, 0.7073, 0.5094, 0.7072, 0.5094, 0.7072, 0.5094, 0.7072, 0.5094, 0.7073, 0.5094, 0.7073, 0.5094, 0.1061, 0.8459, 0.1061, 0.8747, 0.1061, 0.8747, 0.1061, 0.8459, 0.1081, 0.8747, 0.1081, 0.8459, 0.1081, 0.8459, 0.1081, 0.8769, 0.1081, 0.8459, 0.1081, 0.8747, 0.1081, 0.8747, 0.1081, 0.8459, 0.1063, 0.8459, 0.1063, 0.8747, 0.1061, 0.8747, 0.1061, 0.8459, 0.1079, 0.8459, 0.1081, 0.8459, 0.1081, 0.8459, 0.1079, 0.8459, 0.1027, 0.8046, 0.1027, 0.8046, 0.1027, 0.8067, 0.1027, 0.8067, 0.1061, 0.8747, 0.1061, 0.8747, 0.1061, 0.8769, 0.1061, 0.8769, 0.1079, 0.8747, 0.1063, 0.8747, 0.1063, 0.8747, 0.1079, 0.8747, 0.1061, 0.8459, 0.1063, 0.8459, 0.1063, 0.8459, 0.1061, 0.8459, 0.1063, 0.8459, 0.1079, 0.8459, 0.1079, 0.8459, 0.1063, 0.8459, 0.1081, 0.8459, 0.1081, 0.8747, 0.1079, 0.8747, 0.1079, 0.8459, 0.1079, 0.8459, 0.1079, 0.8747, 0.1063, 0.8747, 0.1063, 0.8459, 0.1043, 0.7757, 0.1043, 0.8046, 0.1043, 0.8067, 0.1043, 0.7757, 0.1063, 0.8459, 0.1063, 0.8747, 0.1079, 0.8747, 0.1079, 0.8459, 0.1079, 0.8459, 0.1079, 0.8769, 0.1081, 0.8769, 0.1081, 0.8459, 0.1061, 0.8769, 0.1061, 0.8769, 0.1061, 0.9365, 0.1061, 0.9365, 0.1027, 0.8067, 0.1027, 0.8067, 0.1027, 0.8664, 0.1027, 0.8664, 0.1061, 0.8459, 0.1061, 0.8769, 0.1063, 0.8769, 0.1063, 0.8459, 0.1079, 0.8747, 0.1081, 0.8747, 0.1081, 0.8769, 0.1079, 0.8769, 0.1061, 0.8459, 0.1061, 0.8747, 0.1061, 0.8769, 0.1061, 0.8459, 0.1081, 0.8459, 0.1079, 0.8459, 0.1079, 0.8459, 0.1081, 0.8459, 0.1027, 0.8046, 0.1027, 0.7757, 0.1027, 0.7757, 0.1027, 0.8067, 0.1063, 0.8459, 0.1061, 0.8459, 0.1061, 0.8459, 0.1063, 0.8459, 0.1061, 0.8747, 0.1063, 0.8747, 0.1063, 0.8769, 0.1061, 0.8769, 0.1081, 0.8747, 0.1081, 0.8747, 0.1081, 0.8769, 0.1081, 0.8769, 0.1043, 0.8046, 0.1043, 0.8046, 0.1043, 0.8067, 0.1043, 0.8067, 0.1063, 0.9365, 0.1061, 0.9365, 0.1061, 0.9365, 0.1063, 0.9365, 0.1081, 0.9365, 0.1079, 0.9365, 0.1079, 0.9365, 0.1081, 0.9365, 0.1079, 0.8769, 0.1081, 0.8769, 0.1081, 0.9365, 0.1079, 0.9365, 0.1081, 0.8769, 0.1081, 0.8769, 0.1081, 0.9365, 0.1081, 0.9365, 0.1081, 0.8769, 0.1079, 0.8769, 0.1079, 0.9365, 0.1081, 0.9365, 0.1043, 0.8067, 0.1043, 0.8067, 0.1043, 0.8664, 0.1043, 0.8664, 0.1063, 0.8769, 0.1061, 0.8769, 0.1061, 0.9365, 0.1063, 0.9365, 0.1061, 0.8769, 0.1063, 0.8769, 0.1063, 0.9365, 0.1061, 0.9365, 0.01565, 0.6821, 0.01565, 0.6774, 0.01659, 0.6769, 0.01679, 0.6816, 0.4223, 0.6904, 0.4221, 0.6858, 0.423, 0.6845, 0.4234, 0.6889, 0.01788, 0.68, 0.01749, 0.6757, 0.01832, 0.6736, 0.01889, 0.6775, 0.4244, 0.6864, 0.4238, 0.6825, 0.4245, 0.6797, 0.4253, 0.683, 0.01977, 0.6742, 0.01905, 0.6708, 0.01965, 0.6674, 0.02049, 0.6701, 0.426, 0.6789, 0.4251, 0.6763, 0.4256, 0.6724, 0.4265, 0.6742, 0.02103, 0.6654, 0.02009, 0.6636, 0.02037, 0.6594, 0.02136, 0.6603, 0.4269, 0.6692, 0.4259, 0.6682, 0.426, 0.6639, 0.427, 0.6639, 0.02147, 0.655, 0.02046, 0.655, 0.02037, 0.6506, 0.02136, 0.6497, 0.4269, 0.6586, 0.4259, 0.6595, 0.4256, 0.6553, 0.4265, 0.6535, 0.02103, 0.6446, 0.02009, 0.6464, 0.01965, 0.6426, 0.02049, 0.6399, 0.426, 0.6488, 0.4251, 0.6514, 0.4245, 0.6481, 0.4253, 0.6447, 0.01977, 0.6358, 0.01905, 0.6392, 0.01832, 0.6364, 0.01889, 0.6325, 0.4244, 0.6413, 0.4238, 0.6453, 0.423, 0.6432, 0.4234, 0.6388, 0.01788, 0.63, 0.01749, 0.6343, 0.01659, 0.6331, 0.01679, 0.6284, 0.4223, 0.6373, 0.4221, 0.6419, 0.4211, 0.6415, 0.4211, 0.6368, 0.01565, 0.6279, 0.01565, 0.6326, 0.01472, 0.6331, 0.01452, 0.6284, 0.42, 0.6373, 0.4202, 0.6419, 0.4193, 0.6432, 0.4189, 0.6388, 0.01343, 0.63, 0.01381, 0.6343, 0.01298, 0.6364, 0.01242, 0.6325, 0.4179, 0.6413, 0.4185, 0.6453, 0.4177, 0.6481, 0.417, 0.6447, 0.01154, 0.6358, 0.01226, 0.6392, 0.01166, 0.6426, 0.01081, 0.6399, 0.4163, 0.6488, 0.4172, 0.6514, 0.4167, 0.6553, 0.4158, 0.6535, 0.01027, 0.6446, 0.01121, 0.6464, 0.01094, 0.6506, 0.009944, 0.6497, 0.4154, 0.6586, 0.4164, 0.6595, 0.4163, 0.6639, 0.4153, 0.6639, 0.009832, 0.655, 0.01085, 0.655, 0.01094, 0.6594, 0.009944, 0.6603, 0.4154, 0.6692, 0.4164, 0.6682, 0.4167, 0.6724, 0.4158, 0.6742, 0.01027, 0.6654, 0.01121, 0.6636, 0.01166, 0.6674, 0.01081, 0.6701, 0.4163, 0.6789, 0.4172, 0.6763, 0.4177, 0.6797, 0.417, 0.683, 0.01154, 0.6742, 0.01226, 0.6708, 0.01298, 0.6736, 0.01242, 0.6775, 0.4179, 0.6864, 0.4185, 0.6825, 0.4193, 0.6845, 0.4189, 0.6889, 0.7083, 0.6135, 0.7082, 0.6135, 0.7081, 0.6135, 0.708, 0.6133, 0.7079, 0.6131, 0.7078, 0.6127, 0.7077, 0.6123, 0.7077, 0.6118, 0.7076, 0.6113, 0.7076, 0.6108, 0.7076, 0.6103, 0.7077, 0.6098, 0.7077, 0.6093, 0.7078, 0.6089, 0.7079, 0.6086, 0.708, 0.6083, 0.7081, 0.6082, 0.7082, 0.6081, 0.7083, 0.6082, 0.7084, 0.6083, 0.7085, 0.6086, 0.7086, 0.6089, 0.7087, 0.6093, 0.7087, 0.6098, 0.7088, 0.6103, 0.7088, 0.6108, 0.7088, 0.6113, 0.7087, 0.6118, 0.7087, 0.6123, 0.7086, 0.6127, 0.7085, 0.6131, 0.7084, 0.6133, 0.01343, 0.68, 0.01381, 0.6757, 0.01472, 0.6769, 0.01452, 0.6816, 0.42, 0.6904, 0.4202, 0.6858, 0.4211, 0.6862, 0.4211, 0.691, 0.7072, 0.5094, 0.7072, 0.5094, 0.7072, 0.5094, 0.7072, 0.5094, 0.7072, 0.5094, 0.7072, 0.5094, 0.7074, 0.5094, 0.7074, 0.5094, 0.7076, 0.5094, 0.7076, 0.5094, 0.7077, 0.5094, 0.7077, 0.5094, 0.7077, 0.5094, 0.7077, 0.5094, 0.7079, 0.5094, 0.7079, 0.5094, 0.7079, 0.5094, 0.7079, 0.5094, 0.7079, 0.5094, 0.7079, 0.5094, 0.7079, 0.5217, 0.7079, 0.5217, 0.7078, 0.5217, 0.7078, 0.5217, 0.7078, 0.5217, 0.7078, 0.5217, 0.7077, 0.5271, 0.7077, 0.5271, 0.7075, 0.6216, 0.7075, 0.6216, 0.7074, 0.6216, 0.7074, 0.6216, 0.7073, 0.5271, 0.7073, 0.5271, 0.7072, 0.5217, 0.7072, 0.5217, 0.7072, 0.5217, 0.7072, 0.5217, 0.7071, 0.5217, 0.7071, 0.5217, 0.7071, 0.5217, 0.7071, 0.5217, 0.7072, 0.5094, 0.7072, 0.5094, 0.7079, 0.5217, 0.7079, 0.5217, 0.7079, 0.5094, 0.7079, 0.5094, 0.7071, 0.5217, 0.7071, 0.5217, 0.7072, 0.5094, 0.7072, 0.5094, 0.7072, 0.5217, 0.7072, 0.5217, 0.7071, 0.5217, 0.7071, 0.5217, 0.7073, 0.5271, 0.7073, 0.5271, 0.7072, 0.5217, 0.7072, 0.5217, 0.7075, 0.6216, 0.7075, 0.6216, 0.7074, 0.6216, 0.7074, 0.6216, 0.7078, 0.5217, 0.7078, 0.5217, 0.7077, 0.5271, 0.7077, 0.5271, 0.7079, 0.5217, 0.7079, 0.5217, 0.7078, 0.5217, 0.7078, 0.5217, 0.7079, 0.5094, 0.7079, 0.5094, 0.7079, 0.5094, 0.7079, 0.5094, 0.7077, 0.5094, 0.7077, 0.5094, 0.7079, 0.5094, 0.7079, 0.5094, 0.7076, 0.5094, 0.7076, 0.5094, 0.7077, 0.5094, 0.7077, 0.5094, 0.7072, 0.5094, 0.7072, 0.5094, 0.7074, 0.5094, 0.7074, 0.5094, 0.7072, 0.5094, 0.7072, 0.5094, 0.7072, 0.5094, 0.7072, 0.5094, 0.7079, 0.5217, 0.7079, 0.5217, 0.7079, 0.5094, 0.7079, 0.5094, 0.7074, 0.5094, 0.7074, 0.5094, 0.7076, 0.5094, 0.7076, 0.5094, 0.7076, 0.6216, 0.7076, 0.6216, 0.7075, 0.6216, 0.7075, 0.6216, 0.7076, 0.6216, 0.7076, 0.6216, 0.7075, 0.6216, 0.7075, 0.6216, 0.7074, 0.5094, 0.7074, 0.5094, 0.7076, 0.5094, 0.7076, 0.5094, 0.7074, 0.5094, 0.7074, 0.5094, 0.7076, 0.5094, 0.7076, 0.5094, 0.7074, 0.5094, 0.7074, 0.5094, 0.7076, 0.5094, 0.7076, 0.5094, 0.7074, 0.5094, 0.7074, 0.5094, 0.7076, 0.5094, 0.7076, 0.5094, 0.7074, 0.5094, 0.7074, 0.5094, 0.7076, 0.5094, 0.7076, 0.5094, 0.7074, 0.5094, 0.7074, 0.5094, 0.7076, 0.5094, 0.7076, 0.5094, 0.7077, 0.5217, 0.7077, 0.5217, 0.7075, 0.5217, 0.7075, 0.5217, 0.7077, 0.5217, 0.7077, 0.5217, 0.7075, 0.5217, 0.7075, 0.5217, 0.7077, 0.5271, 0.7077, 0.5217, 0.7075, 0.5217, 0.7075, 0.5271, 0.7077, 0.5217, 0.7077, 0.5271, 0.7075, 0.5271, 0.7075, 0.5217, 0.7077, 0.5217, 0.7077, 0.5217, 0.7075, 0.5217, 0.7075, 0.5217, 0.7077, 0.5217, 0.7075, 0.5217, 0.7076, 0.5094, 0.7077, 0.5094, 0.7073, 0.5217, 0.7075, 0.5217, 0.7076, 0.5094, 0.7074, 0.5094, 0.7075, 0.5488, 0.7073, 0.5488, 0.7073, 0.5271, 0.7075, 0.5271, 0.7073, 0.5488, 0.7073, 0.5488, 0.7073, 0.5271, 0.7073, 0.5271, 0.7077, 0.5488, 0.7077, 0.5488, 0.7077, 0.5271, 0.7077, 0.5271, 0.7073, 0.5488, 0.7075, 0.5488, 0.7075, 0.5271, 0.7073, 0.5271, 0.7073, 0.5488, 0.7073, 0.5488, 0.7073, 0.5271, 0.7073, 0.5271, 0.7077, 0.5488, 0.7077, 0.5488, 0.7077, 0.5271, 0.7077, 0.5271, 0.7077, 0.5488, 0.7075, 0.5488, 0.7075, 0.5271, 0.7077, 0.5271, 0.7075, 0.5488, 0.7077, 0.5488, 0.7077, 0.5271, 0.7075, 0.5271, 0.7075, 0.6216, 0.7076, 0.6216, 0.7077, 0.5488, 0.7075, 0.5488, 0.7076, 0.6216, 0.7075, 0.6216, 0.7075, 0.5488, 0.7077, 0.5488, 0.7076, 0.6216, 0.7076, 0.6216, 0.7077, 0.5488, 0.7077, 0.5488, 0.7074, 0.6216, 0.7074, 0.6216, 0.7073, 0.5488, 0.7073, 0.5488, 0.7074, 0.6216, 0.7075, 0.6216, 0.7075, 0.5488, 0.7073, 0.5488, 0.7076, 0.6216, 0.7076, 0.6216, 0.7077, 0.5488, 0.7077, 0.5488, 0.7074, 0.6216, 0.7074, 0.6216, 0.7073, 0.5488, 0.7073, 0.5488, 0.7075, 0.6216, 0.7074, 0.6216, 0.7073, 0.5488, 0.7075, 0.5488, 0.8242, 0.5651, 0.8242, 0.5661, 0.8243, 0.5661, 0.8243, 0.5651, 0.829, 0.5224, 0.829, 0.5232, 0.8291, 0.5232, 0.8291, 0.5224, 0.8242, 0.5512, 0.8242, 0.5522, 0.8243, 0.5522, 0.8243, 0.5512, 0.829, 0.524, 0.829, 0.5247, 0.8291, 0.5247, 0.8291, 0.524, 0.8242, 0.5532, 0.8242, 0.5542, 0.8243, 0.5542, 0.8243, 0.5532, 0.829, 0.5255, 0.829, 0.5263, 0.8291, 0.5263, 0.8291, 0.5255, 0.8242, 0.5552, 0.8242, 0.5562, 0.8243, 0.5562, 0.8243, 0.5552, 0.829, 0.5271, 0.829, 0.5279, 0.8291, 0.5279, 0.8291, 0.5271, 0.8242, 0.5572, 0.8242, 0.5582, 0.8243, 0.5582, 0.8243, 0.5572, 0.829, 0.5286, 0.829, 0.5294, 0.8291, 0.5294, 0.8291, 0.5286, 0.8242, 0.5592, 0.8242, 0.5602, 0.8243, 0.5602, 0.8243, 0.5592, 0.829, 0.5302, 0.829, 0.531, 0.8291, 0.531, 0.8291, 0.5302, 0.8242, 0.5612, 0.8242, 0.5622, 0.8243, 0.5622, 0.8243, 0.5612, 0.829, 0.5318, 0.829, 0.5325, 0.8291, 0.5325, 0.8291, 0.5318, 0.8242, 0.5631, 0.8242, 0.5641, 0.8243, 0.5641, 0.8243, 0.5631, 0.829, 0.5333, 0.829, 0.5341, 0.8291, 0.5341, 0.8291, 0.5333, 0.8286, 0.5333, 0.8286, 0.5341, 0.8287, 0.5341, 0.8287, 0.5333, 0.8287, 0.5333, 0.8287, 0.5341, 0.8288, 0.5341, 0.8288, 0.5333, 0.8288, 0.5333, 0.8288, 0.5341, 0.8289, 0.5341, 0.8289, 0.5333, 0.8289, 0.5333, 0.8289, 0.5341, 0.829, 0.5341, 0.829, 0.5333, 0.8238, 0.5631, 0.8238, 0.5641, 0.8239, 0.5641, 0.8239, 0.5631, 0.8239, 0.5631, 0.8239, 0.5641, 0.824, 0.5641, 0.824, 0.5631, 0.824, 0.5631, 0.824, 0.5641, 0.8241, 0.5641, 0.8241, 0.5631, 0.8241, 0.5631, 0.8241, 0.5641, 0.8242, 0.5641, 0.8242, 0.5631, 0.8286, 0.5318, 0.8286, 0.5325, 0.8287, 0.5325, 0.8287, 0.5318, 0.8287, 0.5318, 0.8287, 0.5325, 0.8288, 0.5325, 0.8288, 0.5318, 0.8288, 0.5318, 0.8288, 0.5325, 0.8289, 0.5325, 0.8289, 0.5318, 0.8289, 0.5318, 0.8289, 0.5325, 0.829, 0.5325, 0.829, 0.5318, 0.8238, 0.5612, 0.8238, 0.5622, 0.8239, 0.5622, 0.8239, 0.5612, 0.8239, 0.5612, 0.8239, 0.5622, 0.824, 0.5622, 0.824, 0.5612, 0.824, 0.5612, 0.824, 0.5622, 0.8241, 0.5622, 0.8241, 0.5612, 0.8241, 0.5612, 0.8241, 0.5622, 0.8242, 0.5622, 0.8242, 0.5612, 0.8286, 0.5302, 0.8286, 0.531, 0.8287, 0.531, 0.8287, 0.5302, 0.8287, 0.5302, 0.8287, 0.531, 0.8288, 0.531, 0.8288, 0.5302, 0.8288, 0.5302, 0.8288, 0.531, 0.8289, 0.531, 0.8289, 0.5302, 0.8289, 0.5302, 0.8289, 0.531, 0.829, 0.531, 0.829, 0.5302, 0.8238, 0.5592, 0.8238, 0.5602, 0.8239, 0.5602, 0.8239, 0.5592, 0.8239, 0.5592, 0.8239, 0.5602, 0.824, 0.5602, 0.824, 0.5592, 0.824, 0.5592, 0.824, 0.5602, 0.8241, 0.5602, 0.8241, 0.5592, 0.8241, 0.5592, 0.8241, 0.5602, 0.8242, 0.5602, 0.8242, 0.5592, 0.8286, 0.5286, 0.8286, 0.5294, 0.8287, 0.5294, 0.8287, 0.5286, 0.8287, 0.5286, 0.8287, 0.5294, 0.8288, 0.5294, 0.8288, 0.5286, 0.8288, 0.5286, 0.8288, 0.5294, 0.8289, 0.5294, 0.8289, 0.5286, 0.8289, 0.5286, 0.8289, 0.5294, 0.829, 0.5294, 0.829, 0.5286, 0.8238, 0.5572, 0.8238, 0.5582, 0.8239, 0.5582, 0.8239, 0.5572, 0.8239, 0.5572, 0.8239, 0.5582, 0.824, 0.5582, 0.824, 0.5572, 0.824, 0.5572, 0.824, 0.5582, 0.8241, 0.5582, 0.8241, 0.5572, 0.8241, 0.5572, 0.8241, 0.5582, 0.8242, 0.5582, 0.8242, 0.5572, 0.8286, 0.5271, 0.8286, 0.5279, 0.8287, 0.5279, 0.8287, 0.5271, 0.8287, 0.5271, 0.8287, 0.5279, 0.8288, 0.5279, 0.8288, 0.5271, 0.8288, 0.5271, 0.8288, 0.5279, 0.8289, 0.5279, 0.8289, 0.5271, 0.8289, 0.5271, 0.8289, 0.5279, 0.829, 0.5279, 0.829, 0.5271, 0.8238, 0.5552, 0.8238, 0.5562, 0.8239, 0.5562, 0.8239, 0.5552, 0.8239, 0.5552, 0.8239, 0.5562, 0.824, 0.5562, 0.824, 0.5552, 0.824, 0.5552, 0.824, 0.5562, 0.8241, 0.5562, 0.8241, 0.5552, 0.8241, 0.5552, 0.8241, 0.5562, 0.8242, 0.5562, 0.8242, 0.5552, 0.8286, 0.5255, 0.8286, 0.5263, 0.8287, 0.5263, 0.8287, 0.5255, 0.8287, 0.5255, 0.8287, 0.5263, 0.8288, 0.5263, 0.8288, 0.5255, 0.8288, 0.5255, 0.8288, 0.5263, 0.8289, 0.5263, 0.8289, 0.5255, 0.8289, 0.5255, 0.8289, 0.5263, 0.829, 0.5263, 0.829, 0.5255, 0.8238, 0.5532, 0.8238, 0.5542, 0.8239, 0.5542, 0.8239, 0.5532, 0.8239, 0.5532, 0.8239, 0.5542, 0.824, 0.5542, 0.824, 0.5532, 0.824, 0.5532, 0.824, 0.5542, 0.8241, 0.5542, 0.8241, 0.5532, 0.8241, 0.5532, 0.8241, 0.5542, 0.8242, 0.5542, 0.8242, 0.5532, 0.8286, 0.524, 0.8286, 0.5247, 0.8287, 0.5247, 0.8287, 0.524, 0.8287, 0.524, 0.8287, 0.5247, 0.8288, 0.5247, 0.8288, 0.524, 0.8288, 0.524, 0.8288, 0.5247, 0.8289, 0.5247, 0.8289, 0.524, 0.8289, 0.524, 0.8289, 0.5247, 0.829, 0.5247, 0.829, 0.524, 0.8238, 0.5512, 0.8238, 0.5522, 0.8239, 0.5522, 0.8239, 0.5512, 0.8239, 0.5512, 0.8239, 0.5522, 0.824, 0.5522, 0.824, 0.5512, 0.824, 0.5512, 0.824, 0.5522, 0.8241, 0.5522, 0.8241, 0.5512, 0.8241, 0.5512, 0.8241, 0.5522, 0.8242, 0.5522, 0.8242, 0.5512, 0.8286, 0.5224, 0.8286, 0.5232, 0.8287, 0.5232, 0.8287, 0.5224, 0.8287, 0.5224, 0.8287, 0.5232, 0.8288, 0.5232, 0.8288, 0.5224, 0.8288, 0.5224, 0.8288, 0.5232, 0.8289, 0.5232, 0.8289, 0.5224, 0.8289, 0.5224, 0.8289, 0.5232, 0.829, 0.5232, 0.829, 0.5224, 0.8238, 0.5651, 0.8238, 0.5661, 0.8239, 0.5661, 0.8239, 0.5651, 0.8239, 0.5651, 0.8239, 0.5661, 0.824, 0.5661, 0.824, 0.5651, 0.824, 0.5651, 0.824, 0.5661, 0.8241, 0.5661, 0.8241, 0.5651, 0.8241, 0.5651, 0.8241, 0.5661, 0.8242, 0.5661, 0.8242, 0.5651, 0.2671, 0.5372, 0.2671, 0.5471, 0.2719, 0.5443, 0.2718, 0.534, 0.2575, 0.5458, 0.262, 0.5429, 0.262, 0.5429, 0.2575, 0.5458, 0.2621, 0.5323, 0.262, 0.5429, 0.2575, 0.5458, 0.2576, 0.5357, 0.2718, 0.534, 0.2671, 0.5332, 0.2625, 0.5365, 0.2671, 0.5372, 0.2576, 0.5357, 0.2575, 0.5458, 0.2622, 0.5464, 0.2622, 0.5364, 0.2671, 0.5436, 0.2719, 0.5443, 0.2719, 0.5443, 0.2671, 0.5436, 0.2623, 0.5362, 0.2623, 0.5677, 0.2524, 0.5656, 0.2525, 0.5337, 0.2625, 0.5365, 0.2624, 0.5465, 0.2671, 0.5471, 0.2671, 0.5372, 0.2668, 0.5332, 0.2621, 0.5323, 0.2576, 0.5357, 0.2622, 0.5364, 0.2614, 0.52, 0.2567, 0.5229, 0.2565, 0.5228, 0.2611, 0.52, 0.2611, 0.5096, 0.2565, 0.5128, 0.2568, 0.5129, 0.2614, 0.5096, 0.2567, 0.5229, 0.2568, 0.5129, 0.2565, 0.5128, 0.2565, 0.5228, 0.2611, 0.52, 0.2611, 0.5096, 0.2614, 0.5096, 0.2614, 0.52, 0.2728, 0.5388, 0.2729, 0.57, 0.2629, 0.5678, 0.2629, 0.5364, 0.262, 0.5429, 0.2668, 0.5436, 0.2622, 0.5464, 0.2575, 0.5458, 0.2671, 0.5436, 0.2719, 0.5443, 0.2671, 0.5471, 0.2624, 0.5465, 0.2622, 0.5464, 0.2575, 0.5458, 0.2575, 0.5458, 0.2622, 0.5464, 0.2719, 0.5443, 0.2671, 0.5471, 0.2671, 0.5471, 0.2719, 0.5443, 0.2611, 0.52, 0.2565, 0.5228, 0.2565, 0.5228, 0.2611, 0.52, 0.2567, 0.5229, 0.2614, 0.52, 0.2614, 0.52, 0.2567, 0.5229, 0.2671, 0.5471, 0.2624, 0.5465, 0.2624, 0.5465, 0.2671, 0.5471, 0.262, 0.5429, 0.2668, 0.5436, 0.2668, 0.5436, 0.262, 0.5429, 0.2671, 0.5372, 0.2671, 0.5471, 0.2719, 0.5443, 0.2718, 0.534, 0.2575, 0.5458, 0.262, 0.5429, 0.262, 0.5429, 0.2575, 0.5458, 0.2621, 0.5323, 0.262, 0.5429, 0.2575, 0.5458, 0.2576, 0.5357, 0.2718, 0.534, 0.2671, 0.5332, 0.2625, 0.5365, 0.2671, 0.5372, 0.2576, 0.5357, 0.2575, 0.5458, 0.2622, 0.5464, 0.2622, 0.5364, 0.2671, 0.5436, 0.2719, 0.5443, 0.2719, 0.5443, 0.2671, 0.5436, 0.2674, 0.5516, 0.2674, 0.562, 0.2626, 0.5613, 0.2627, 0.5508, 0.2625, 0.5365, 0.2624, 0.5465, 0.2671, 0.5471, 0.2671, 0.5372, 0.2668, 0.5332, 0.2621, 0.5323, 0.2576, 0.5357, 0.2622, 0.5364, 0.2614, 0.52, 0.2567, 0.5229, 0.2565, 0.5228, 0.2611, 0.52, 0.2611, 0.5096, 0.2565, 0.5128, 0.2568, 0.5129, 0.2614, 0.5096, 0.2567, 0.5229, 0.2568, 0.5129, 0.2565, 0.5128, 0.2565, 0.5228, 0.2611, 0.52, 0.2611, 0.5096, 0.2614, 0.5096, 0.2614, 0.52, 0.2724, 0.5525, 0.2725, 0.5628, 0.2677, 0.5621, 0.2677, 0.5517, 0.262, 0.5429, 0.2668, 0.5436, 0.2622, 0.5464, 0.2575, 0.5458, 0.2671, 0.5436, 0.2719, 0.5443, 0.2671, 0.5471, 0.2624, 0.5465, 0.2622, 0.5464, 0.2575, 0.5458, 0.2575, 0.5458, 0.2622, 0.5464, 0.2719, 0.5443, 0.2671, 0.5471, 0.2671, 0.5471, 0.2719, 0.5443, 0.2611, 0.52, 0.2565, 0.5228, 0.2565, 0.5228, 0.2611, 0.52, 0.2567, 0.5229, 0.2614, 0.52, 0.2614, 0.52, 0.2567, 0.5229, 0.2671, 0.5471, 0.2624, 0.5465, 0.2624, 0.5465, 0.2671, 0.5471, 0.262, 0.5429, 0.2668, 0.5436, 0.2668, 0.5436, 0.262, 0.5429, 0.2671, 0.5372, 0.2671, 0.5471, 0.2719, 0.5443, 0.2718, 0.534, 0.2575, 0.5458, 0.262, 0.5429, 0.262, 0.5429, 0.2575, 0.5458, 0.2621, 0.5323, 0.262, 0.5429, 0.2575, 0.5458, 0.2576, 0.5357, 0.2718, 0.534, 0.2671, 0.5332, 0.2625, 0.5365, 0.2671, 0.5372, 0.2576, 0.5357, 0.2575, 0.5458, 0.2622, 0.5464, 0.2622, 0.5364, 0.2671, 0.5436, 0.2719, 0.5443, 0.2719, 0.5443, 0.2671, 0.5436, 0.2668, 0.5332, 0.2668, 0.5436, 0.262, 0.5429, 0.2621, 0.5323, 0.2625, 0.5365, 0.2624, 0.5465, 0.2671, 0.5471, 0.2671, 0.5372, 0.2668, 0.5332, 0.2621, 0.5323, 0.2576, 0.5357, 0.2622, 0.5364, 0.2614, 0.52, 0.2567, 0.5229, 0.2565, 0.5228, 0.2611, 0.52, 0.2611, 0.5096, 0.2565, 0.5128, 0.2568, 0.5129, 0.2614, 0.5096, 0.2567, 0.5229, 0.2568, 0.5129, 0.2565, 0.5128, 0.2565, 0.5228, 0.2611, 0.52, 0.2611, 0.5096, 0.2614, 0.5096, 0.2614, 0.52, 0.2718, 0.534, 0.2719, 0.5443, 0.2671, 0.5436, 0.2671, 0.5332, 0.262, 0.5429, 0.2668, 0.5436, 0.2622, 0.5464, 0.2575, 0.5458, 0.2671, 0.5436, 0.2719, 0.5443, 0.2671, 0.5471, 0.2624, 0.5465, 0.2622, 0.5464, 0.2575, 0.5458, 0.2575, 0.5458, 0.2622, 0.5464, 0.2719, 0.5443, 0.2671, 0.5471, 0.2671, 0.5471, 0.2719, 0.5443, 0.2611, 0.52, 0.2565, 0.5228, 0.2565, 0.5228, 0.2611, 0.52, 0.2567, 0.5229, 0.2614, 0.52, 0.2614, 0.52, 0.2567, 0.5229, 0.2671, 0.5471, 0.2624, 0.5465, 0.2624, 0.5465, 0.2671, 0.5471, 0.262, 0.5429, 0.2668, 0.5436, 0.2668, 0.5436, 0.262, 0.5429, 0.2671, 0.5372, 0.2671, 0.5471, 0.2719, 0.5443, 0.2718, 0.534, 0.2575, 0.5458, 0.262, 0.5429, 0.262, 0.5429, 0.2575, 0.5458, 0.2621, 0.5453, 0.262, 0.5558, 0.2575, 0.5587, 0.2576, 0.5486, 0.2718, 0.534, 0.2671, 0.5332, 0.2625, 0.5365, 0.2671, 0.5372, 0.2576, 0.5357, 0.2575, 0.5458, 0.2622, 0.5464, 0.2622, 0.5364, 0.2671, 0.5436, 0.2719, 0.5443, 0.2719, 0.5443, 0.2671, 0.5436, 0.2668, 0.5332, 0.2668, 0.5436, 0.262, 0.5429, 0.2621, 0.5323, 0.2625, 0.5365, 0.2624, 0.5465, 0.2671, 0.5471, 0.2671, 0.5372, 0.2668, 0.5332, 0.2621, 0.5323, 0.2576, 0.5357, 0.2622, 0.5364, 0.2614, 0.52, 0.2567, 0.5229, 0.2565, 0.5228, 0.2611, 0.52, 0.2611, 0.5096, 0.2565, 0.5128, 0.2568, 0.5129, 0.2614, 0.5096, 0.2567, 0.5229, 0.2568, 0.5129, 0.2565, 0.5128, 0.2565, 0.5228, 0.2611, 0.52, 0.2611, 0.5096, 0.2614, 0.5096, 0.2614, 0.52, 0.2718, 0.534, 0.2719, 0.5443, 0.2671, 0.5436, 0.2671, 0.5332, 0.262, 0.5429, 0.2668, 0.5436, 0.2622, 0.5464, 0.2575, 0.5458, 0.2671, 0.5436, 0.2719, 0.5443, 0.2671, 0.5471, 0.2624, 0.5465, 0.2622, 0.5464, 0.2575, 0.5458, 0.2575, 0.5458, 0.2622, 0.5464, 0.2719, 0.5443, 0.2671, 0.5471, 0.2671, 0.5471, 0.2719, 0.5443, 0.2611, 0.52, 0.2565, 0.5228, 0.2565, 0.5228, 0.2611, 0.52, 0.2567, 0.5229, 0.2614, 0.52, 0.2614, 0.52, 0.2567, 0.5229, 0.2671, 0.5471, 0.2624, 0.5465, 0.2624, 0.5465, 0.2671, 0.5471, 0.262, 0.5429, 0.2668, 0.5436, 0.2668, 0.5436, 0.262, 0.5429, 0.2671, 0.5372, 0.2671, 0.5471, 0.2719, 0.5443, 0.2718, 0.534, 0.2575, 0.5458, 0.262, 0.5429, 0.262, 0.5429, 0.2575, 0.5458, 0.2621, 0.5323, 0.262, 0.5429, 0.2575, 0.5458, 0.2576, 0.5357, 0.2718, 0.534, 0.2671, 0.5332, 0.2625, 0.5365, 0.2671, 0.5372, 0.2576, 0.5357, 0.2575, 0.5458, 0.2622, 0.5464, 0.2622, 0.5364, 0.2671, 0.5436, 0.2719, 0.5443, 0.2719, 0.5443, 0.2671, 0.5436, 0.2668, 0.5332, 0.2668, 0.5436, 0.262, 0.5429, 0.2621, 0.5323, 0.2625, 0.5365, 0.2624, 0.5465, 0.2671, 0.5471, 0.2671, 0.5372, 0.2668, 0.5332, 0.2621, 0.5323, 0.2576, 0.5357, 0.2622, 0.5364, 0.2614, 0.52, 0.2567, 0.5229, 0.2565, 0.5228, 0.2611, 0.52, 0.2611, 0.5096, 0.2565, 0.5128, 0.2568, 0.5129, 0.2614, 0.5096, 0.2567, 0.5229, 0.2568, 0.5129, 0.2565, 0.5128, 0.2565, 0.5228, 0.2611, 0.52, 0.2611, 0.5096, 0.2614, 0.5096, 0.2614, 0.52, 0.2718, 0.534, 0.2719, 0.5443, 0.2671, 0.5436, 0.2671, 0.5332, 0.262, 0.5429, 0.2668, 0.5436, 0.2622, 0.5464, 0.2575, 0.5458, 0.2671, 0.5436, 0.2719, 0.5443, 0.2671, 0.5471, 0.2624, 0.5465, 0.2622, 0.5464, 0.2575, 0.5458, 0.2575, 0.5458, 0.2622, 0.5464, 0.2719, 0.5443, 0.2671, 0.5471, 0.2671, 0.5471, 0.2719, 0.5443, 0.2611, 0.52, 0.2565, 0.5228, 0.2565, 0.5228, 0.2611, 0.52, 0.2567, 0.5229, 0.2614, 0.52, 0.2614, 0.52, 0.2567, 0.5229, 0.2671, 0.5471, 0.2624, 0.5465, 0.2624, 0.5465, 0.2671, 0.5471, 0.262, 0.5429, 0.2668, 0.5436, 0.2668, 0.5436, 0.262, 0.5429])
me_cube.materials.append(mat_gradient)
me_cube.use_mirror_vertex_groups = False
me_cube.update()

# ---- objects
ob_cube = bpy.data.objects.new('Cube', me_cube)
ob_light = bpy.data.objects.new('Light', light_light)
ob_camera = bpy.data.objects.new('Camera', cam_camera)

# ---- transforms, parenting, visibility, modifiers, constraints
ob_cube.location = (0.0, 0.0, 0.0)
ob_cube.scale = (15.0, 15.0, 15.0)
ob_cube.lock_rotations_4d = False
ob_cube.empty_display_type = 'ARROWS'
ob_cube.lineart.crease_threshold = 0.0
ob_light.location = (0.0, 0.0, 0.0)
ob_light.rotation_euler = (0.6503, 0.05522, 1.866)
ob_light.lock_rotations_4d = False
ob_light.empty_display_type = 'ARROWS'
ob_light.color = (0.0, 0.0, 0.0, 0.0)
ob_light.lineart.crease_threshold = 0.0
ob_camera.location = (7.359, -6.926, 4.958)
ob_camera.rotation_euler = (1.109, 0.0, 0.8149)
ob_camera.lock_rotations_4d = False
ob_camera.empty_display_type = 'ARROWS'
ob_camera.color = (0.0, 0.0, 0.0, 0.0)
ob_camera.display_type = 'WIRE'
ob_camera.lineart.crease_threshold = 0.0

# ---- collection membership
col_collection.objects.link(ob_cube)
col_collection.objects.link(ob_light)
col_collection.objects.link(ob_camera)

# ---- scene / render settings (as saved in the file)
scene.camera = ob_camera
scene.frame_start = 1; scene.frame_end = 250; scene.frame_set(1)
scene.render.engine = 'BLENDER_EEVEE_NEXT'
scene.cycles.sampling_pattern = 'TABULATED_SOBOL'
scene.cycles.use_light_tree = False
scene.view_settings.view_transform = 'Filmic'
bpy.context.view_layer.update()
